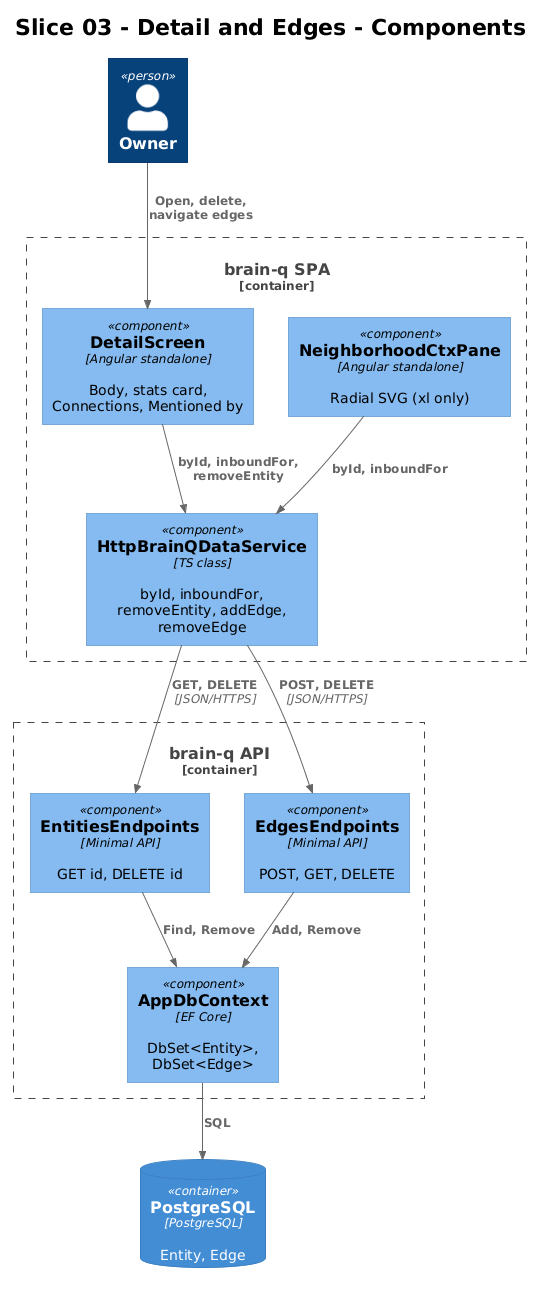

The diagram above was rendered by PlantUML. Its source (embedded in the PNG):
@startuml
!theme plain
!include <C4/C4_Component>

title Slice 03 - Detail and Edges - Components

Person(owner, "Owner")

Container_Boundary(spa, "brain-q SPA") {
    Component(detail, "DetailScreen", "Angular standalone", "Body, stats card, Connections, Mentioned by")
    Component(nbr,    "NeighborhoodCtxPane", "Angular standalone", "Radial SVG (xl only)")
    Component(http,   "HttpBrainQDataService", "TS class", "byId, inboundFor, removeEntity, addEdge, removeEdge")
}

Container_Boundary(api, "brain-q API") {
    Component(ents, "EntitiesEndpoints", "Minimal API", "GET id, DELETE id")
    Component(eds,  "EdgesEndpoints", "Minimal API", "POST, GET, DELETE")
    Component(ctx,  "AppDbContext", "EF Core", "DbSet<Entity>, DbSet<Edge>")
}

ContainerDb(db, "PostgreSQL", "PostgreSQL", "Entity, Edge")

Rel(owner, detail, "Open, delete, navigate edges")
Rel(detail, http,  "byId, inboundFor, removeEntity")
Rel(nbr,    http,  "byId, inboundFor")
Rel(http,   ents,  "GET, DELETE", "JSON/HTTPS")
Rel(http,   eds,   "POST, DELETE", "JSON/HTTPS")
Rel(ents,   ctx,   "Find, Remove")
Rel(eds,    ctx,   "Add, Remove")
Rel(ctx,    db,    "SQL")
@enduml